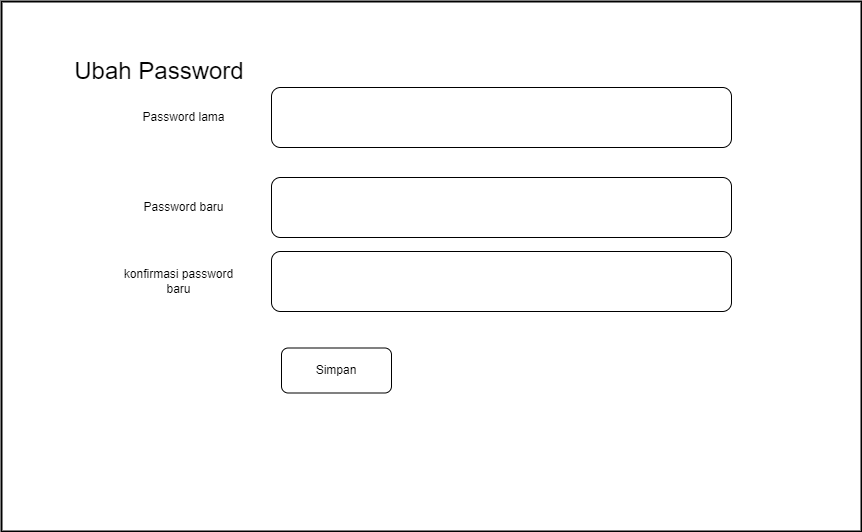

The diagram above was exported from draw.io. Its source (the exported page's mxGraphModel, read from the mxfile embedded in the PNG):
<mxGraphModel dx="818" dy="820" grid="1" gridSize="10" guides="1" tooltips="1" connect="1" arrows="1" fold="1" page="1" pageScale="1" pageWidth="1169" pageHeight="827" math="0" shadow="0">
  <root>
    <mxCell id="0" />
    <mxCell id="1" parent="0" />
    <mxCell id="JFNofztg7dmXyUVmnlrv-2" value="" style="rounded=0;whiteSpace=wrap;html=1;strokeWidth=2;" parent="1" vertex="1">
      <mxGeometry x="80" y="149" width="860" height="530" as="geometry" />
    </mxCell>
    <mxCell id="JFNofztg7dmXyUVmnlrv-3" value="&lt;h2 style=&quot;line-height: 1.34; margin: 0px 40px 0px 0px; font-family: &amp;quot;Google Sans&amp;quot;, arial, sans-serif; font-size: 24px; font-weight: 400; pointer-events: none; position: relative; transform-origin: left top; overflow-wrap: break-word; overflow: visible; padding-bottom: 2px;&quot; data-ved=&quot;2ahUKEwiXhe-46Mn7AhXmT2wGHUcXCMAQ3B0oAHoECAsQAQ&quot; data-attrid=&quot;title&quot; data-local-attribute=&quot;d3bn&quot; data-dtype=&quot;d3ifr&quot; class=&quot;qrShPb kno-ecr-pt PZPZlf q8U8x PPT5v hNKfZe&quot;&gt;&lt;span style=&quot;background-color: rgb(255, 255, 255);&quot;&gt;Ubah Password&lt;/span&gt;&lt;/h2&gt;" style="text;html=1;strokeColor=none;fillColor=none;align=center;verticalAlign=middle;whiteSpace=wrap;rounded=0;strokeWidth=2;" parent="1" vertex="1">
      <mxGeometry x="132.5" y="200" width="250" height="40" as="geometry" />
    </mxCell>
    <mxCell id="JFNofztg7dmXyUVmnlrv-12" value="" style="rounded=1;whiteSpace=wrap;html=1;" parent="1" vertex="1">
      <mxGeometry x="350" y="235" width="460" height="60" as="geometry" />
    </mxCell>
    <mxCell id="JFNofztg7dmXyUVmnlrv-13" value="" style="rounded=1;whiteSpace=wrap;html=1;" parent="1" vertex="1">
      <mxGeometry x="350" y="325" width="460" height="60" as="geometry" />
    </mxCell>
    <mxCell id="JFNofztg7dmXyUVmnlrv-15" value="Password lama" style="text;html=1;strokeColor=none;fillColor=none;align=center;verticalAlign=middle;whiteSpace=wrap;rounded=0;" parent="1" vertex="1">
      <mxGeometry x="205" y="250" width="115" height="30" as="geometry" />
    </mxCell>
    <mxCell id="JFNofztg7dmXyUVmnlrv-16" value="Password baru" style="text;html=1;strokeColor=none;fillColor=none;align=center;verticalAlign=middle;whiteSpace=wrap;rounded=0;" parent="1" vertex="1">
      <mxGeometry x="205" y="340" width="115" height="30" as="geometry" />
    </mxCell>
    <mxCell id="JFNofztg7dmXyUVmnlrv-19" value="" style="rounded=1;whiteSpace=wrap;html=1;" parent="1" vertex="1">
      <mxGeometry x="360" y="495.5" width="110" height="45" as="geometry" />
    </mxCell>
    <mxCell id="JFNofztg7dmXyUVmnlrv-20" value="Simpan" style="text;html=1;strokeColor=none;fillColor=none;align=center;verticalAlign=middle;whiteSpace=wrap;rounded=0;" parent="1" vertex="1">
      <mxGeometry x="385" y="503" width="60" height="30" as="geometry" />
    </mxCell>
    <mxCell id="ZvSgAaLZ51JujiDtScp4-1" value="konfirmasi password baru" style="text;html=1;strokeColor=none;fillColor=none;align=center;verticalAlign=middle;whiteSpace=wrap;rounded=0;" vertex="1" parent="1">
      <mxGeometry x="200" y="414" width="115" height="30" as="geometry" />
    </mxCell>
    <mxCell id="ZvSgAaLZ51JujiDtScp4-2" style="edgeStyle=orthogonalEdgeStyle;rounded=0;orthogonalLoop=1;jettySize=auto;html=1;exitX=0.5;exitY=1;exitDx=0;exitDy=0;" edge="1" parent="1" source="JFNofztg7dmXyUVmnlrv-15" target="JFNofztg7dmXyUVmnlrv-15">
      <mxGeometry relative="1" as="geometry" />
    </mxCell>
    <mxCell id="ZvSgAaLZ51JujiDtScp4-3" value="" style="rounded=1;whiteSpace=wrap;html=1;" vertex="1" parent="1">
      <mxGeometry x="350" y="399" width="460" height="60" as="geometry" />
    </mxCell>
  </root>
</mxGraphModel>